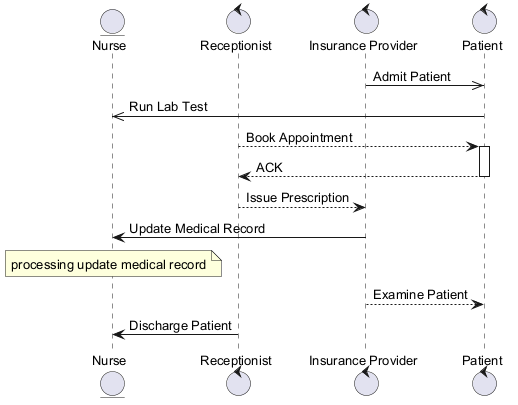

The diagram above was rendered by PlantUML. Its source (embedded in the PNG):
@startuml
skinparam backgroundColor #FFFFFF
skinparam classBackgroundColor #F3E5F5
skinparam classBorderColor #6A1B9A
skinparam defaultFontSize 13
entity "Nurse" as N
control "Receptionist" as R
control "Insurance Provider" as IP
control "Patient" as P
IP ->> P : Admit Patient
P ->> N : Run Lab Test
R --> P : Book Appointment
activate P
P --> R : ACK
deactivate P
R --> IP : Issue Prescription
IP -> N : Update Medical Record
note over N : processing update medical record
IP --> P : Examine Patient
R -> N : Discharge Patient
@enduml